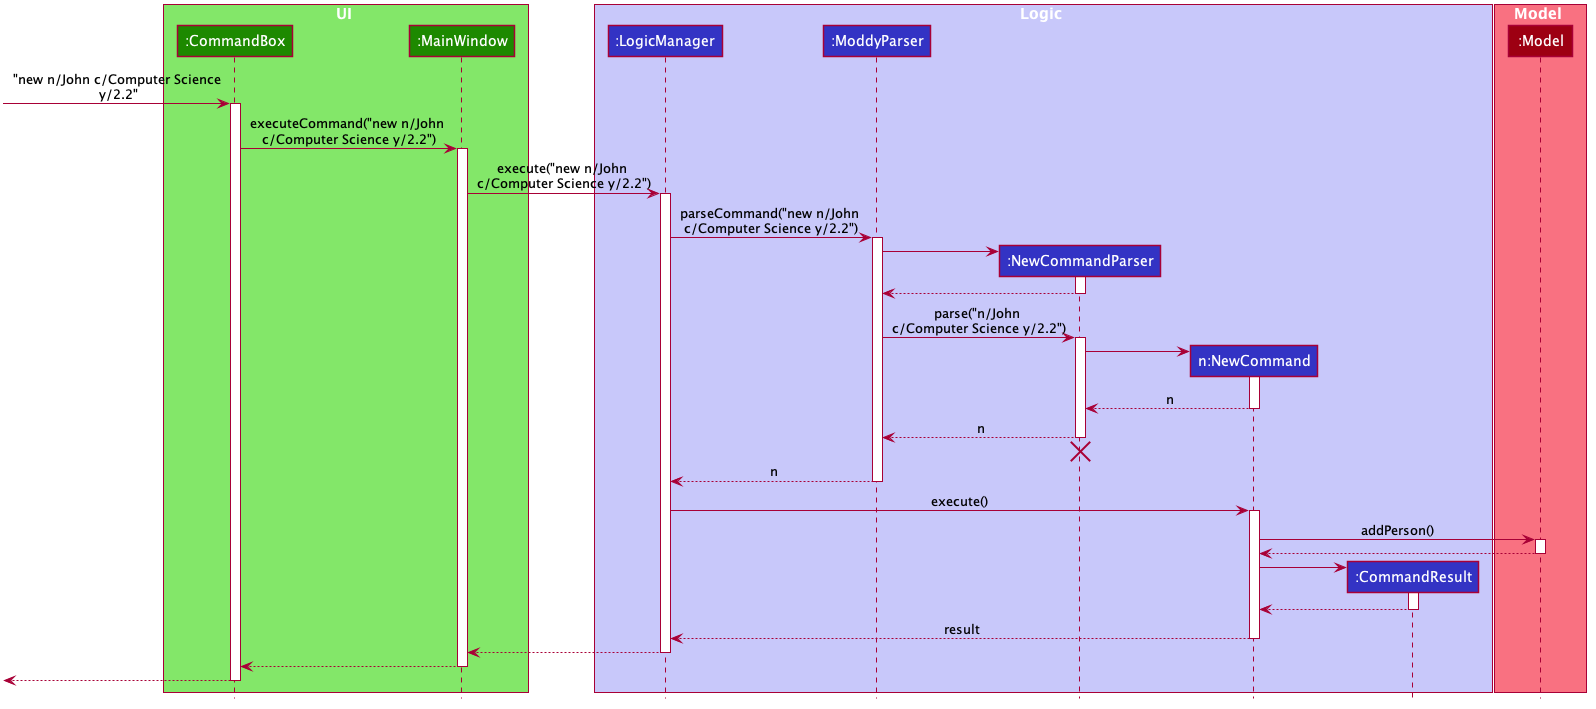

The diagram above was rendered by PlantUML. Its source (embedded in the PNG):
@startuml








skinparam BackgroundColor #FFFFFFF

skinparam Shadowing false

skinparam Class {
    FontColor #FFFFFF
    BorderThickness 1
    BorderColor #FFFFFF
    StereotypeFontColor #FFFFFF
    FontName Arial
}

skinparam Actor {
    BorderColor #000000
    Color #000000
    FontName Arial
}

skinparam Sequence {
    MessageAlign center
    BoxFontSize 15
    BoxPadding 0
    BoxFontColor #FFFFFF
    FontName Arial
}

skinparam Participant {
    FontColor #FFFFFFF
    Padding 20
}

skinparam MinClassWidth 50
skinparam ParticipantPadding 10
skinparam Shadowing false
skinparam DefaultTextAlignment center
skinparam packageStyle Rectangle

hide footbox
hide members
hide circle

box UI #83E769
participant ":CommandBox" as CommandBox #1D8900
participant ":MainWindow" as MainWindow #1D8900
end box

box Logic #C8C8FA
participant ":LogicManager" as LogicManager #3333C4
participant ":ModdyParser" as ModdyParser #3333C4
participant ":NewCommandParser" as NewCommandParser #3333C4
participant "n:NewCommand" as NewCommand #3333C4
participant ":CommandResult" as CommandResult #3333C4
end box

box Model #F97181
participant ":Model" as Model #9D0012
end box

[-> CommandBox : "new n/John c/Computer Science\n y/2.2"
activate CommandBox

CommandBox -> MainWindow : executeCommand("new n/John \nc/Computer Science y/2.2")
activate MainWindow

MainWindow -> LogicManager : execute("new n/John \nc/Computer Science y/2.2")
activate LogicManager

LogicManager -> ModdyParser : parseCommand("new n/John \nc/Computer Science y/2.2")
activate ModdyParser

create NewCommandParser
ModdyParser -> NewCommandParser
activate NewCommandParser

NewCommandParser --> ModdyParser
deactivate NewCommandParser

ModdyParser -> NewCommandParser : parse("n/John \nc/Computer Science y/2.2")
activate NewCommandParser

create NewCommand
NewCommandParser -> NewCommand
activate NewCommand

NewCommand --> NewCommandParser : n
deactivate NewCommand

NewCommandParser --> ModdyParser : n
deactivate NewCommandParser
NewCommandParser -[hidden]-> ModdyParser
destroy NewCommandParser

ModdyParser --> LogicManager : n
deactivate ModdyParser

LogicManager -> NewCommand : execute()
activate NewCommand

NewCommand -> Model : addPerson()
activate Model

Model --> NewCommand
deactivate Model

create CommandResult
NewCommand -> CommandResult
activate CommandResult

CommandResult --> NewCommand
deactivate CommandResult

NewCommand --> LogicManager : result
deactivate NewCommand

LogicManager --> MainWindow
deactivate LogicManager

MainWindow --> CommandBox
deactivate MainWindow

[<--CommandBox
deactivate CommandBox
@enduml